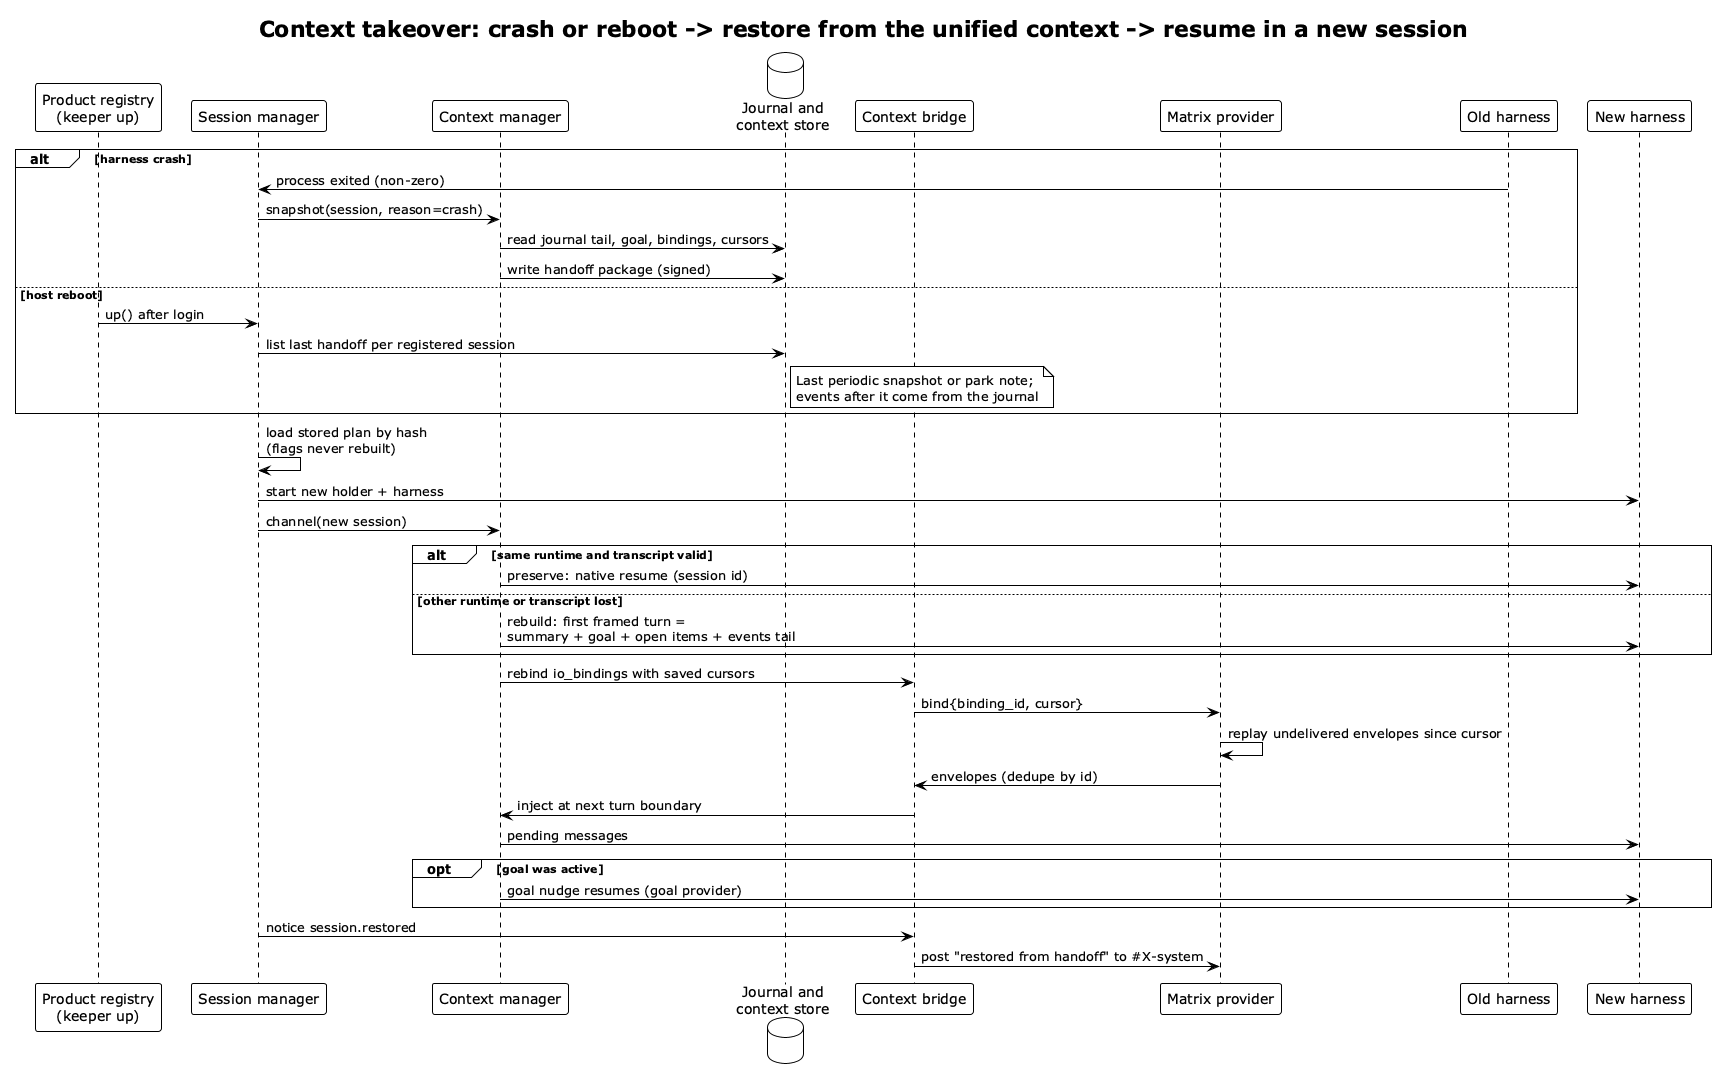

The diagram above was rendered by PlantUML. Its source (embedded in the PNG):
@startuml context-takeover
!theme plain
title Context takeover: crash or reboot -> restore from the unified context -> resume in a new session

participant "Product registry\n(keeper up)" as Reg
participant "Session manager" as SM
participant "Context manager" as CM
database "Journal and\ncontext store" as JS
participant "Context bridge" as BR
participant "Matrix provider" as MP
participant "Old harness" as H1
participant "New harness" as H2

alt harness crash
  H1 -> SM: process exited (non-zero)
  SM -> CM: snapshot(session, reason=crash)
  CM -> JS: read journal tail, goal, bindings, cursors
  CM -> JS: write handoff package (signed)
else host reboot
  Reg -> SM: up() after login
  SM -> JS: list last handoff per registered session
  note right of JS
    Last periodic snapshot or park note;
    events after it come from the journal
  end note
end

SM -> SM: load stored plan by hash\n(flags never rebuilt)
SM -> H2: start new holder + harness
SM -> CM: channel(new session)

alt same runtime and transcript valid
  CM -> H2: preserve: native resume (session id)
else other runtime or transcript lost
  CM -> H2: rebuild: first framed turn =\nsummary + goal + open items + events tail
end

CM -> BR: rebind io_bindings with saved cursors
BR -> MP: bind{binding_id, cursor}
MP -> MP: replay undelivered envelopes since cursor
MP -> BR: envelopes (dedupe by id)
BR -> CM: inject at next turn boundary
CM -> H2: pending messages
opt goal was active
  CM -> H2: goal nudge resumes (goal provider)
end
SM -> BR: notice session.restored
BR -> MP: post "restored from handoff" to #X-system
@enduml